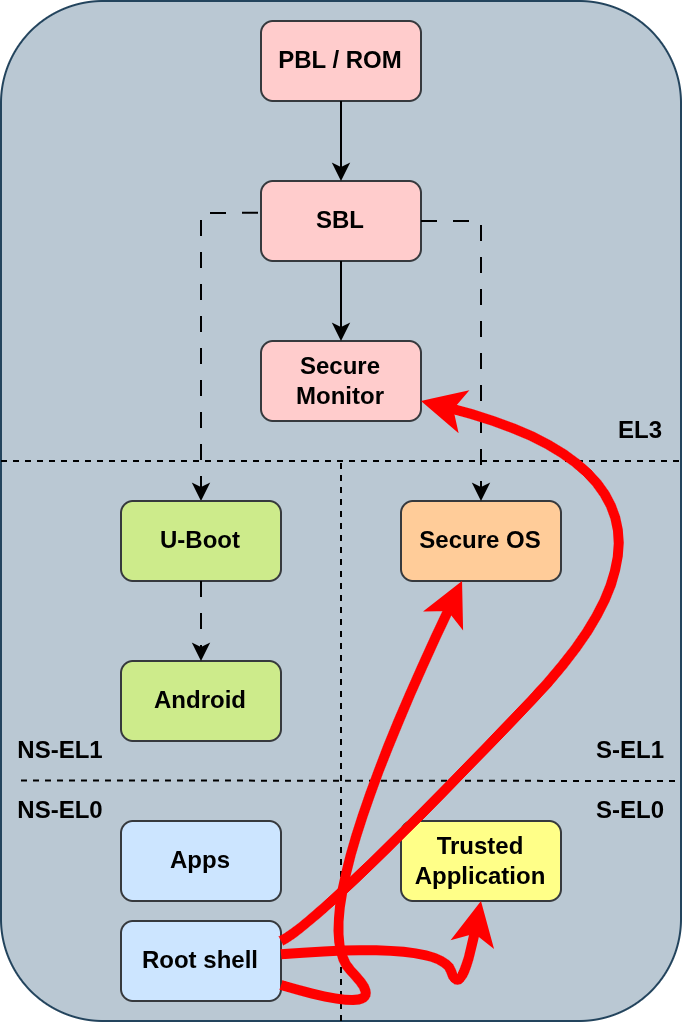

The diagram above was exported from draw.io. Its source (the exported page's mxGraphModel, read from the mxfile embedded in the PNG):
<mxGraphModel dx="2225" dy="800" grid="1" gridSize="10" guides="1" tooltips="1" connect="1" arrows="1" fold="1" page="0" pageScale="1" pageWidth="850" pageHeight="1100" math="0" shadow="0">
  <root>
    <mxCell id="0" />
    <mxCell id="1" parent="0" />
    <mxCell id="2" value="" style="rounded=1;whiteSpace=wrap;html=1;fillStyle=solid;fillColor=#bac8d3;strokeColor=#23445d;" vertex="1" parent="1">
      <mxGeometry x="-80" y="670" width="340" height="510" as="geometry" />
    </mxCell>
    <mxCell id="3" value="" style="endArrow=classic;html=1;rounded=0;exitX=-0.019;exitY=0.397;exitDx=0;exitDy=0;entryX=0.5;entryY=0;entryDx=0;entryDy=0;exitPerimeter=0;dashed=1;dashPattern=8 8;" edge="1" source="5" target="6" parent="1">
      <mxGeometry width="50" height="50" relative="1" as="geometry">
        <mxPoint x="10" y="740" as="sourcePoint" />
        <mxPoint x="-70" y="800" as="targetPoint" />
        <Array as="points">
          <mxPoint x="20" y="776" />
        </Array>
      </mxGeometry>
    </mxCell>
    <mxCell id="4" value="PBL / ROM" style="rounded=1;whiteSpace=wrap;html=1;fontStyle=1;fillColor=#ffcccc;strokeColor=#36393d;" vertex="1" parent="1">
      <mxGeometry x="50" y="680" width="80" height="40" as="geometry" />
    </mxCell>
    <mxCell id="5" value="SBL" style="rounded=1;whiteSpace=wrap;html=1;fontStyle=1;fillColor=#ffcccc;strokeColor=#36393d;" vertex="1" parent="1">
      <mxGeometry x="50" y="760" width="80" height="40" as="geometry" />
    </mxCell>
    <mxCell id="6" value="U-Boot" style="rounded=1;whiteSpace=wrap;html=1;fontStyle=1;fillColor=#cdeb8b;strokeColor=#36393d;" vertex="1" parent="1">
      <mxGeometry x="-20" y="920" width="80" height="40" as="geometry" />
    </mxCell>
    <mxCell id="7" value="Secure Monitor" style="rounded=1;whiteSpace=wrap;html=1;fontStyle=1;fillColor=#ffcccc;strokeColor=#36393d;" vertex="1" parent="1">
      <mxGeometry x="50" y="840" width="80" height="40" as="geometry" />
    </mxCell>
    <mxCell id="8" value="Secure OS" style="rounded=1;whiteSpace=wrap;html=1;fontStyle=1;fillColor=#ffcc99;strokeColor=#36393d;" vertex="1" parent="1">
      <mxGeometry x="120" y="920" width="80" height="40" as="geometry" />
    </mxCell>
    <mxCell id="9" value="Android" style="rounded=1;whiteSpace=wrap;html=1;fontStyle=1;fillColor=#cdeb8b;strokeColor=#36393d;" vertex="1" parent="1">
      <mxGeometry x="-20" y="1000" width="80" height="40" as="geometry" />
    </mxCell>
    <mxCell id="10" value="Apps" style="rounded=1;whiteSpace=wrap;html=1;fontStyle=1;fillColor=#cce5ff;strokeColor=#36393d;" vertex="1" parent="1">
      <mxGeometry x="-20" y="1080" width="80" height="40" as="geometry" />
    </mxCell>
    <mxCell id="11" value="Trusted Application" style="rounded=1;whiteSpace=wrap;html=1;fontStyle=1;fillColor=#ffff88;strokeColor=#36393d;" vertex="1" parent="1">
      <mxGeometry x="120" y="1080" width="80" height="40" as="geometry" />
    </mxCell>
    <mxCell id="12" value="" style="endArrow=classic;html=1;rounded=0;exitX=0.5;exitY=1;exitDx=0;exitDy=0;entryX=0.5;entryY=0;entryDx=0;entryDy=0;" edge="1" source="4" target="5" parent="1">
      <mxGeometry width="50" height="50" relative="1" as="geometry">
        <mxPoint x="-20" y="970" as="sourcePoint" />
        <mxPoint x="30" y="920" as="targetPoint" />
      </mxGeometry>
    </mxCell>
    <mxCell id="13" value="" style="endArrow=classic;html=1;rounded=0;exitX=0.5;exitY=1;exitDx=0;exitDy=0;entryX=0.5;entryY=0;entryDx=0;entryDy=0;dashed=1;dashPattern=8 8;" edge="1" source="6" target="9" parent="1">
      <mxGeometry width="50" height="50" relative="1" as="geometry">
        <mxPoint x="90" y="860" as="sourcePoint" />
        <mxPoint x="10" y="920" as="targetPoint" />
        <Array as="points" />
      </mxGeometry>
    </mxCell>
    <mxCell id="14" value="" style="endArrow=none;dashed=1;html=1;rounded=0;strokeWidth=1;entryX=1.001;entryY=0.451;entryDx=0;entryDy=0;entryPerimeter=0;" edge="1" target="2" parent="1">
      <mxGeometry width="50" height="50" relative="1" as="geometry">
        <mxPoint x="-80" y="900" as="sourcePoint" />
        <mxPoint x="235" y="860" as="targetPoint" />
      </mxGeometry>
    </mxCell>
    <mxCell id="15" value="NS-EL0" style="text;html=1;align=center;verticalAlign=middle;whiteSpace=wrap;rounded=0;fontStyle=1" vertex="1" parent="1">
      <mxGeometry x="-80" y="1060" width="60" height="30" as="geometry" />
    </mxCell>
    <mxCell id="16" value="NS-EL1" style="text;html=1;align=center;verticalAlign=middle;whiteSpace=wrap;rounded=0;fontStyle=1" vertex="1" parent="1">
      <mxGeometry x="-80" y="1030" width="60" height="30" as="geometry" />
    </mxCell>
    <mxCell id="17" value="" style="endArrow=none;dashed=1;html=1;rounded=0;strokeWidth=1;exitX=0.5;exitY=1;exitDx=0;exitDy=0;" edge="1" source="2" parent="1">
      <mxGeometry width="50" height="50" relative="1" as="geometry">
        <mxPoint x="90" y="1120" as="sourcePoint" />
        <mxPoint x="90" y="900" as="targetPoint" />
      </mxGeometry>
    </mxCell>
    <mxCell id="18" value="" style="endArrow=classic;html=1;rounded=0;exitX=1;exitY=0.5;exitDx=0;exitDy=0;entryX=0.5;entryY=0;entryDx=0;entryDy=0;dashed=1;dashPattern=8 8;" edge="1" source="5" target="8" parent="1">
      <mxGeometry width="50" height="50" relative="1" as="geometry">
        <mxPoint x="68" y="780" as="sourcePoint" />
        <mxPoint x="40" y="924" as="targetPoint" />
        <Array as="points">
          <mxPoint x="160" y="780" />
        </Array>
      </mxGeometry>
    </mxCell>
    <mxCell id="19" value="" style="endArrow=classic;html=1;rounded=0;exitX=0.5;exitY=1;exitDx=0;exitDy=0;entryX=0.5;entryY=0;entryDx=0;entryDy=0;" edge="1" source="5" target="7" parent="1">
      <mxGeometry width="50" height="50" relative="1" as="geometry">
        <mxPoint x="150" y="780" as="sourcePoint" />
        <mxPoint x="180" y="920" as="targetPoint" />
        <Array as="points">
          <mxPoint x="90" y="820" />
        </Array>
      </mxGeometry>
    </mxCell>
    <mxCell id="20" value="" style="endArrow=none;dashed=1;html=1;rounded=0;strokeWidth=1;entryX=1;entryY=1;entryDx=0;entryDy=0;" edge="1" target="22" parent="1">
      <mxGeometry width="50" height="50" relative="1" as="geometry">
        <mxPoint x="-70" y="1059.71" as="sourcePoint" />
        <mxPoint x="230" y="1059.71" as="targetPoint" />
      </mxGeometry>
    </mxCell>
    <mxCell id="21" value="S-EL0" style="text;html=1;align=center;verticalAlign=middle;whiteSpace=wrap;rounded=0;fontStyle=1" vertex="1" parent="1">
      <mxGeometry x="210" y="1060" width="50" height="30" as="geometry" />
    </mxCell>
    <mxCell id="22" value="S-EL1" style="text;html=1;align=center;verticalAlign=middle;whiteSpace=wrap;rounded=0;fontStyle=1" vertex="1" parent="1">
      <mxGeometry x="210" y="1030" width="50" height="30" as="geometry" />
    </mxCell>
    <mxCell id="23" value="EL3" style="text;html=1;align=center;verticalAlign=middle;whiteSpace=wrap;rounded=0;fontStyle=1" vertex="1" parent="1">
      <mxGeometry x="220" y="870" width="40" height="30" as="geometry" />
    </mxCell>
    <mxCell id="24" value="Root shell" style="rounded=1;whiteSpace=wrap;html=1;fontStyle=1;fillColor=#cce5ff;strokeColor=#36393d;" vertex="1" parent="1">
      <mxGeometry x="-20" y="1130" width="80" height="40" as="geometry" />
    </mxCell>
    <mxCell id="25" value="" style="curved=1;endArrow=classic;html=1;rounded=0;strokeColor=#FF0000;strokeWidth=5;exitX=1;exitY=0.25;exitDx=0;exitDy=0;" edge="1" source="24" target="7" parent="1">
      <mxGeometry width="50" height="50" relative="1" as="geometry">
        <mxPoint x="20" y="1140" as="sourcePoint" />
        <mxPoint x="70" y="1090" as="targetPoint" />
        <Array as="points">
          <mxPoint x="80" y="1130" />
          <mxPoint x="290" y="910" />
        </Array>
      </mxGeometry>
    </mxCell>
    <mxCell id="26" value="" style="curved=1;endArrow=classic;html=1;rounded=0;strokeColor=#FF0000;strokeWidth=5;" edge="1" source="24" target="8" parent="1">
      <mxGeometry width="50" height="50" relative="1" as="geometry">
        <mxPoint x="70" y="1180" as="sourcePoint" />
        <mxPoint x="134" y="920" as="targetPoint" />
        <Array as="points">
          <mxPoint x="120" y="1180" />
          <mxPoint x="70" y="1130" />
        </Array>
      </mxGeometry>
    </mxCell>
    <mxCell id="27" value="" style="curved=1;endArrow=classic;html=1;rounded=0;strokeColor=#FF0000;strokeWidth=5;entryX=0.5;entryY=1;entryDx=0;entryDy=0;" edge="1" source="24" target="11" parent="1">
      <mxGeometry width="50" height="50" relative="1" as="geometry">
        <mxPoint x="240" y="1420" as="sourcePoint" />
        <mxPoint x="304" y="1160" as="targetPoint" />
        <Array as="points">
          <mxPoint x="140" y="1140" />
          <mxPoint x="150" y="1170" />
        </Array>
      </mxGeometry>
    </mxCell>
  </root>
</mxGraphModel>